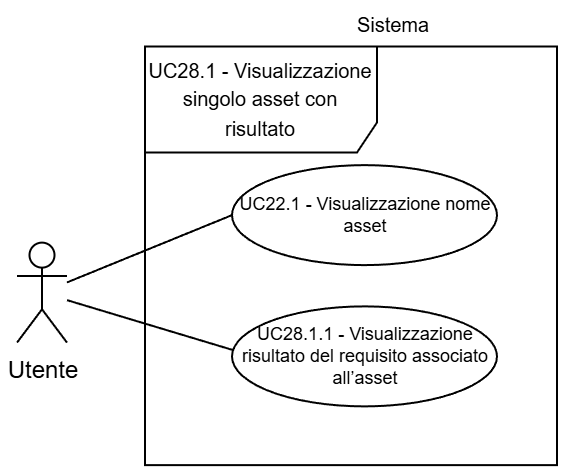

The diagram above was exported from draw.io. Its source (the exported page's mxGraphModel, read from the mxfile embedded in the PNG):
<mxGraphModel dx="983" dy="512" grid="1" gridSize="30" guides="1" tooltips="1" connect="1" arrows="1" fold="1" page="1" pageScale="2" pageWidth="5000" pageHeight="5000" background="light-dark(#FFFFFF,#FFFFFF)" math="0" shadow="0">
  <root>
    <mxCell id="0" />
    <mxCell id="1" parent="0" />
    <mxCell id="2" parent="1" style="shape=umlFrame;whiteSpace=wrap;html=1;pointerEvents=0;swimlaneFillColor=light-dark(transparent,#FFFFFF);strokeColor=light-dark(#000000,#000000);fillColor=none;width=116;height=53;gradientColor=none;spacing=2;" value="&lt;p style=&quot;padding-top: 0px;&quot;&gt;&lt;font size=&quot;1&quot; style=&quot;color: light-dark(rgb(0, 0, 0), rgb(0, 0, 0));&quot;&gt;UC28.1 - Visualizzazione singolo asset con risultato&lt;/font&gt;&lt;/p&gt;" vertex="1">
      <mxGeometry height="209.33" width="206" x="3934" y="1819.7299999999998" as="geometry" />
    </mxCell>
    <mxCell id="3" parent="1" style="shape=umlActor;verticalLabelPosition=bottom;verticalAlign=top;html=1;outlineConnect=0;strokeColor=light-dark(#000000,#000000);fillColor=light-dark(#FFFFFF,transparent);" value="&lt;font style=&quot;color: light-dark(rgb(0, 0, 0), rgb(0, 0, 0));&quot;&gt;Utente&lt;/font&gt;" vertex="1">
      <mxGeometry height="50" width="25" x="3870" y="1917.8100000000002" as="geometry" />
    </mxCell>
    <mxCell id="4" parent="1" style="ellipse;whiteSpace=wrap;html=1;strokeColor=light-dark(#000000,#000000);align=center;verticalAlign=middle;fontFamily=Helvetica;fontSize=9;fontColor=default;fillColor=light-dark(#FFFFFF, #ffffff);" value="&lt;span&gt;&lt;font style=&quot;color: light-dark(rgb(0, 0, 0), rgb(0, 0, 0));&quot;&gt;UC22.1 - Visualizzazione nome asset&lt;/font&gt;&lt;/span&gt;" vertex="1">
      <mxGeometry height="50" width="132.5" x="3977.5" y="1879.0600000000002" as="geometry" />
    </mxCell>
    <mxCell id="5" edge="1" parent="1" source="3" style="endArrow=none;endFill=0;endSize=12;html=1;rounded=0;entryX=0;entryY=0.5;entryDx=0;entryDy=0;strokeColor=light-dark(#000000,#000000);" target="4" value="">
      <mxGeometry relative="1" width="160" as="geometry">
        <mxPoint x="3899" y="1907.8100000000002" as="sourcePoint" />
        <mxPoint x="4019" y="1897.8100000000002" as="targetPoint" />
      </mxGeometry>
    </mxCell>
    <mxCell id="6" parent="1" style="text;html=1;whiteSpace=wrap;strokeColor=none;fillColor=none;align=center;verticalAlign=middle;rounded=0;fontFamily=Helvetica;fontSize=10;fontColor=light-dark(#000000,#000000);labelBackgroundColor=none;" value="Sistema" vertex="1">
      <mxGeometry height="20.67" width="38.5" x="4039" y="1799.0600000000002" as="geometry" />
    </mxCell>
    <mxCell id="7" parent="1" style="ellipse;whiteSpace=wrap;html=1;strokeColor=light-dark(#000000,#000000);align=center;verticalAlign=middle;fontFamily=Helvetica;fontSize=9;fontColor=default;fillColor=light-dark(#FFFFFF, #ffffff);" value="&lt;font style=&quot;color: light-dark(rgb(0, 0, 0), rgb(0, 0, 0)); line-height: 100%;&quot;&gt;UC28.1.1 - Visualizzazione risultato del requisito associato all’asset&lt;/font&gt;" vertex="1">
      <mxGeometry height="50" width="132.5" x="3977.5" y="1949.6899999999998" as="geometry" />
    </mxCell>
    <mxCell id="8" edge="1" parent="1" source="3" style="endArrow=none;endFill=0;endSize=12;html=1;rounded=0;entryX=0.004;entryY=0.437;entryDx=0;entryDy=0;strokeColor=light-dark(#000000,#000000);entryPerimeter=0;" target="7" value="">
      <mxGeometry relative="1" width="160" as="geometry">
        <mxPoint x="3900" y="1939.0600000000002" as="sourcePoint" />
        <mxPoint x="3987" y="1940.5600000000002" as="targetPoint" />
      </mxGeometry>
    </mxCell>
  </root>
</mxGraphModel>